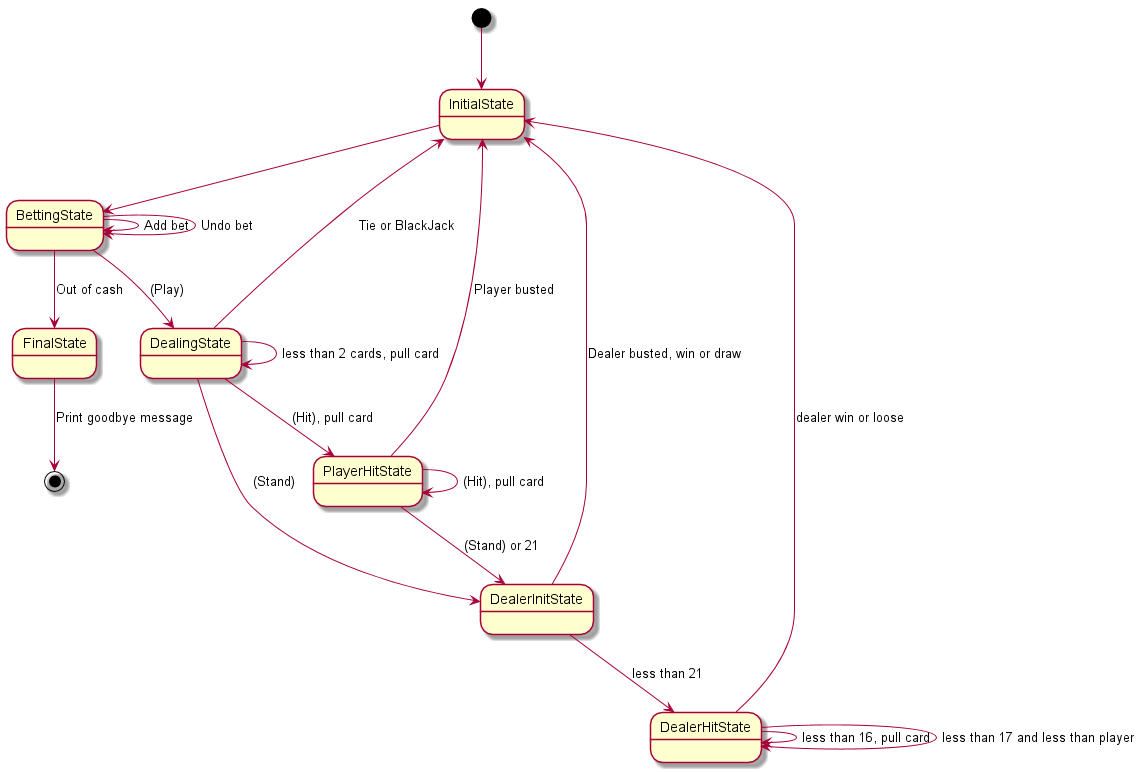

The diagram above was rendered by PlantUML. Its source (embedded in the PNG):
@startuml

[*] --> InitialState
InitialState --> BettingState
BettingState --> BettingState : Add bet
BettingState --> BettingState : Undo bet
BettingState --> DealingState : (Play)
BettingState --> FinalState : Out of cash
DealingState --> DealingState : less than 2 cards, pull card
DealingState --> InitialState : Tie or BlackJack
DealingState --> PlayerHitState : (Hit), pull card
PlayerHitState --> InitialState : Player busted
PlayerHitState --> DealerInitState : (Stand) or 21
PlayerHitState --> PlayerHitState : (Hit), pull card
DealingState --> DealerInitState : (Stand)
DealerInitState --> InitialState : Dealer busted, win or draw
DealerInitState --> DealerHitState : less than 21
DealerHitState --> DealerHitState : less than 16, pull card
DealerHitState --> DealerHitState : less than 17 and less than player
DealerHitState --> InitialState : dealer win or loose
FinalState --> [*] : Print goodbye message

@enduml